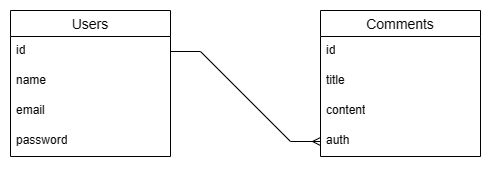

The diagram above was exported from draw.io. Its source (the exported page's mxGraphModel, read from the mxfile embedded in the PNG):
<mxGraphModel dx="1508" dy="577" grid="1" gridSize="10" guides="1" tooltips="1" connect="1" arrows="1" fold="1" page="1" pageScale="1" pageWidth="827" pageHeight="1169" math="0" shadow="0">
  <root>
    <mxCell id="0" />
    <mxCell id="1" parent="0" />
    <mxCell id="dLra2XHcnBs_EyzZxHnw-1" value="Users" style="swimlane;fontStyle=0;childLayout=stackLayout;horizontal=1;startSize=26;horizontalStack=0;resizeParent=1;resizeParentMax=0;resizeLast=0;collapsible=1;marginBottom=0;align=center;fontSize=14;" parent="1" vertex="1">
      <mxGeometry x="80" y="100" width="160" height="146" as="geometry" />
    </mxCell>
    <mxCell id="dLra2XHcnBs_EyzZxHnw-2" value="id" style="text;strokeColor=none;fillColor=none;spacingLeft=4;spacingRight=4;overflow=hidden;rotatable=0;points=[[0,0.5],[1,0.5]];portConstraint=eastwest;fontSize=12;whiteSpace=wrap;html=1;" parent="dLra2XHcnBs_EyzZxHnw-1" vertex="1">
      <mxGeometry y="26" width="160" height="30" as="geometry" />
    </mxCell>
    <mxCell id="dLra2XHcnBs_EyzZxHnw-3" value="name" style="text;strokeColor=none;fillColor=none;spacingLeft=4;spacingRight=4;overflow=hidden;rotatable=0;points=[[0,0.5],[1,0.5]];portConstraint=eastwest;fontSize=12;whiteSpace=wrap;html=1;" parent="dLra2XHcnBs_EyzZxHnw-1" vertex="1">
      <mxGeometry y="56" width="160" height="30" as="geometry" />
    </mxCell>
    <mxCell id="dLra2XHcnBs_EyzZxHnw-4" value="email" style="text;strokeColor=none;fillColor=none;spacingLeft=4;spacingRight=4;overflow=hidden;rotatable=0;points=[[0,0.5],[1,0.5]];portConstraint=eastwest;fontSize=12;whiteSpace=wrap;html=1;" parent="dLra2XHcnBs_EyzZxHnw-1" vertex="1">
      <mxGeometry y="86" width="160" height="30" as="geometry" />
    </mxCell>
    <mxCell id="dLra2XHcnBs_EyzZxHnw-5" value="password" style="text;strokeColor=none;fillColor=none;spacingLeft=4;spacingRight=4;overflow=hidden;rotatable=0;points=[[0,0.5],[1,0.5]];portConstraint=eastwest;fontSize=12;whiteSpace=wrap;html=1;" parent="dLra2XHcnBs_EyzZxHnw-1" vertex="1">
      <mxGeometry y="116" width="160" height="30" as="geometry" />
    </mxCell>
    <mxCell id="dLra2XHcnBs_EyzZxHnw-6" value="Comments" style="swimlane;fontStyle=0;childLayout=stackLayout;horizontal=1;startSize=26;horizontalStack=0;resizeParent=1;resizeParentMax=0;resizeLast=0;collapsible=1;marginBottom=0;align=center;fontSize=14;" parent="1" vertex="1">
      <mxGeometry x="390" y="100" width="160" height="146" as="geometry" />
    </mxCell>
    <mxCell id="dLra2XHcnBs_EyzZxHnw-7" value="id" style="text;strokeColor=none;fillColor=none;spacingLeft=4;spacingRight=4;overflow=hidden;rotatable=0;points=[[0,0.5],[1,0.5]];portConstraint=eastwest;fontSize=12;whiteSpace=wrap;html=1;" parent="dLra2XHcnBs_EyzZxHnw-6" vertex="1">
      <mxGeometry y="26" width="160" height="30" as="geometry" />
    </mxCell>
    <mxCell id="dLra2XHcnBs_EyzZxHnw-8" value="title" style="text;strokeColor=none;fillColor=none;spacingLeft=4;spacingRight=4;overflow=hidden;rotatable=0;points=[[0,0.5],[1,0.5]];portConstraint=eastwest;fontSize=12;whiteSpace=wrap;html=1;" parent="dLra2XHcnBs_EyzZxHnw-6" vertex="1">
      <mxGeometry y="56" width="160" height="30" as="geometry" />
    </mxCell>
    <mxCell id="dLra2XHcnBs_EyzZxHnw-9" value="content" style="text;strokeColor=none;fillColor=none;spacingLeft=4;spacingRight=4;overflow=hidden;rotatable=0;points=[[0,0.5],[1,0.5]];portConstraint=eastwest;fontSize=12;whiteSpace=wrap;html=1;" parent="dLra2XHcnBs_EyzZxHnw-6" vertex="1">
      <mxGeometry y="86" width="160" height="30" as="geometry" />
    </mxCell>
    <mxCell id="dLra2XHcnBs_EyzZxHnw-10" value="auth" style="text;strokeColor=none;fillColor=none;spacingLeft=4;spacingRight=4;overflow=hidden;rotatable=0;points=[[0,0.5],[1,0.5]];portConstraint=eastwest;fontSize=12;whiteSpace=wrap;html=1;" parent="dLra2XHcnBs_EyzZxHnw-6" vertex="1">
      <mxGeometry y="116" width="160" height="30" as="geometry" />
    </mxCell>
    <mxCell id="qKd7NTGW7FyVN3mTQXKy-1" style="edgeStyle=entityRelationEdgeStyle;rounded=0;orthogonalLoop=1;jettySize=auto;html=1;entryX=0;entryY=0.5;entryDx=0;entryDy=0;endArrow=ERmany;endFill=0;fontSize=12;" edge="1" parent="1" source="dLra2XHcnBs_EyzZxHnw-2" target="dLra2XHcnBs_EyzZxHnw-10">
      <mxGeometry relative="1" as="geometry" />
    </mxCell>
  </root>
</mxGraphModel>